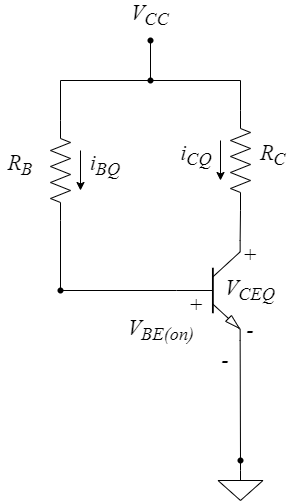

The diagram above was exported from draw.io. Its source (the exported page's mxGraphModel, read from the mxfile embedded in the PNG):
<mxGraphModel dx="1036" dy="606" grid="1" gridSize="10" guides="1" tooltips="1" connect="1" arrows="1" fold="1" page="1" pageScale="1" pageWidth="1100" pageHeight="850" math="0" shadow="0">
  <root>
    <mxCell id="0" />
    <mxCell id="1" parent="0" />
    <mxCell id="o3-VgM6LrpY7LF_ZAp02-1" value="&lt;font face=&quot;Times New Roman&quot;&gt;&lt;i&gt;V&lt;sub&gt;CEQ&lt;/sub&gt;&lt;/i&gt;&lt;/font&gt;" style="text;html=1;strokeColor=none;fillColor=none;align=center;verticalAlign=middle;whiteSpace=wrap;rounded=0;fontSize=22;fontFamily=Helvetica;fontColor=default;strokeWidth=20;movable=1;resizable=1;rotatable=1;deletable=1;editable=1;locked=0;connectable=1;" parent="1" vertex="1">
      <mxGeometry x="440.00000000000006" y="275" width="40" height="30" as="geometry" />
    </mxCell>
    <mxCell id="o3-VgM6LrpY7LF_ZAp02-2" value="" style="edgeStyle=orthogonalEdgeStyle;shape=connector;rounded=0;orthogonalLoop=1;jettySize=auto;html=1;labelBackgroundColor=default;strokeColor=default;align=center;verticalAlign=middle;fontFamily=Helvetica;fontSize=11;fontColor=default;endArrow=none;endFill=0;" parent="1" source="o3-VgM6LrpY7LF_ZAp02-3" target="o3-VgM6LrpY7LF_ZAp02-29" edge="1">
      <mxGeometry relative="1" as="geometry" />
    </mxCell>
    <mxCell id="o3-VgM6LrpY7LF_ZAp02-3" value="" style="verticalLabelPosition=bottom;shadow=0;dashed=0;align=center;html=1;verticalAlign=top;shape=mxgraph.electrical.transistors.npn_transistor_5;fontSize=22;movable=1;resizable=1;rotatable=1;deletable=1;editable=1;locked=0;connectable=1;" parent="1" vertex="1">
      <mxGeometry x="385.82" y="240" width="64" height="100" as="geometry" />
    </mxCell>
    <mxCell id="o3-VgM6LrpY7LF_ZAp02-4" value="" style="pointerEvents=1;verticalLabelPosition=bottom;shadow=0;dashed=0;align=center;html=1;verticalAlign=top;shape=mxgraph.electrical.resistors.resistor_2;rotation=90;aspect=fixed;fontSize=22;movable=1;resizable=1;rotatable=1;deletable=1;editable=1;locked=0;connectable=1;" parent="1" vertex="1">
      <mxGeometry x="400" y="150" width="100" height="20" as="geometry" />
    </mxCell>
    <mxCell id="o3-VgM6LrpY7LF_ZAp02-5" style="edgeStyle=orthogonalEdgeStyle;shape=connector;rounded=0;orthogonalLoop=1;jettySize=auto;html=1;exitX=0.5;exitY=0;exitDx=0;exitDy=0;exitPerimeter=0;labelBackgroundColor=default;strokeColor=default;align=center;verticalAlign=middle;fontFamily=Helvetica;fontSize=11;fontColor=default;endArrow=none;endFill=0;" parent="1" source="o3-VgM6LrpY7LF_ZAp02-6" target="o3-VgM6LrpY7LF_ZAp02-7" edge="1">
      <mxGeometry relative="1" as="geometry" />
    </mxCell>
    <mxCell id="o3-VgM6LrpY7LF_ZAp02-6" value="" style="pointerEvents=1;verticalLabelPosition=bottom;shadow=0;dashed=0;align=center;html=1;verticalAlign=top;shape=mxgraph.electrical.signal_sources.signal_ground;fontFamily=Helvetica;fontSize=22;fontColor=default;movable=1;resizable=1;rotatable=1;deletable=1;editable=1;locked=0;connectable=1;" parent="1" vertex="1">
      <mxGeometry x="427.5" y="470" width="45" height="30" as="geometry" />
    </mxCell>
    <mxCell id="o3-VgM6LrpY7LF_ZAp02-7" value="" style="shape=waypoint;sketch=0;size=6;pointerEvents=1;points=[];fillColor=none;resizable=1;rotatable=1;perimeter=centerPerimeter;snapToPoint=1;fontFamily=Helvetica;fontSize=22;fontColor=default;movable=1;deletable=1;editable=1;locked=0;connectable=1;" parent="1" vertex="1">
      <mxGeometry x="440" y="450" width="20" height="20" as="geometry" />
    </mxCell>
    <mxCell id="o3-VgM6LrpY7LF_ZAp02-8" style="edgeStyle=orthogonalEdgeStyle;shape=connector;rounded=0;orthogonalLoop=1;jettySize=auto;html=1;exitX=1;exitY=1;exitDx=0;exitDy=0;exitPerimeter=0;entryX=0.643;entryY=0.221;entryDx=0;entryDy=0;entryPerimeter=0;labelBackgroundColor=default;strokeColor=default;align=center;verticalAlign=middle;fontFamily=Helvetica;fontSize=22;fontColor=default;endArrow=none;endFill=0;movable=1;resizable=1;rotatable=1;deletable=1;editable=1;locked=0;connectable=1;" parent="1" source="o3-VgM6LrpY7LF_ZAp02-3" target="o3-VgM6LrpY7LF_ZAp02-7" edge="1">
      <mxGeometry relative="1" as="geometry">
        <Array as="points">
          <mxPoint x="450" y="340" />
        </Array>
      </mxGeometry>
    </mxCell>
    <mxCell id="o3-VgM6LrpY7LF_ZAp02-9" value="&lt;font face=&quot;Times New Roman&quot;&gt;&lt;i&gt;R&lt;sub&gt;C&lt;/sub&gt;&lt;/i&gt;&lt;/font&gt;" style="text;html=1;strokeColor=none;fillColor=none;align=center;verticalAlign=middle;whiteSpace=wrap;rounded=0;fontSize=22;fontFamily=Helvetica;fontColor=default;strokeWidth=20;movable=1;resizable=1;rotatable=1;deletable=1;editable=1;locked=0;connectable=1;" parent="1" vertex="1">
      <mxGeometry x="462.5" y="140" width="40" height="30" as="geometry" />
    </mxCell>
    <mxCell id="o3-VgM6LrpY7LF_ZAp02-10" value="&lt;font face=&quot;Times New Roman&quot;&gt;&lt;i&gt;R&lt;sub&gt;B&lt;/sub&gt;&lt;/i&gt;&lt;/font&gt;" style="text;html=1;strokeColor=none;fillColor=none;align=center;verticalAlign=middle;whiteSpace=wrap;rounded=0;fontSize=22;fontFamily=Helvetica;fontColor=default;strokeWidth=20;movable=1;resizable=1;rotatable=1;deletable=1;editable=1;locked=0;connectable=1;" parent="1" vertex="1">
      <mxGeometry x="210.00000000000006" y="150" width="40" height="30" as="geometry" />
    </mxCell>
    <mxCell id="o3-VgM6LrpY7LF_ZAp02-11" value="" style="endArrow=classic;html=1;rounded=0;labelBackgroundColor=default;strokeColor=default;align=center;verticalAlign=middle;fontFamily=Helvetica;fontSize=22;fontColor=default;shape=connector;movable=1;resizable=1;rotatable=1;deletable=1;editable=1;locked=0;connectable=1;" parent="1" edge="1">
      <mxGeometry width="50" height="50" relative="1" as="geometry">
        <mxPoint x="430" y="140" as="sourcePoint" />
        <mxPoint x="430" y="180" as="targetPoint" />
      </mxGeometry>
    </mxCell>
    <mxCell id="o3-VgM6LrpY7LF_ZAp02-12" value="&lt;span style=&quot;font-weight: 400;&quot;&gt;i&lt;sub&gt;CQ&lt;/sub&gt;&lt;/span&gt;" style="text;html=1;strokeColor=none;fillColor=none;align=center;verticalAlign=middle;whiteSpace=wrap;rounded=0;fontSize=22;fontFamily=Times New Roman;fontColor=default;fontStyle=3;movable=1;resizable=1;rotatable=1;deletable=1;editable=1;locked=0;connectable=1;" parent="1" vertex="1">
      <mxGeometry x="390.82" y="140" width="30" height="30" as="geometry" />
    </mxCell>
    <mxCell id="o3-VgM6LrpY7LF_ZAp02-15" value="&lt;font face=&quot;Times New Roman&quot;&gt;&lt;i&gt;V&lt;sub&gt;BE(on)&lt;/sub&gt;&lt;/i&gt;&lt;/font&gt;" style="text;html=1;strokeColor=none;fillColor=none;align=center;verticalAlign=middle;whiteSpace=wrap;rounded=0;fontSize=22;fontFamily=Helvetica;fontColor=default;strokeWidth=20;movable=1;resizable=1;rotatable=1;deletable=1;editable=1;locked=0;connectable=1;" parent="1" vertex="1">
      <mxGeometry x="350.82000000000005" y="315" width="40" height="30" as="geometry" />
    </mxCell>
    <mxCell id="o3-VgM6LrpY7LF_ZAp02-16" value="&lt;font face=&quot;Times New Roman&quot;&gt;&lt;i&gt;+&lt;/i&gt;&lt;/font&gt;" style="text;html=1;strokeColor=none;fillColor=none;align=center;verticalAlign=middle;whiteSpace=wrap;rounded=0;fontSize=22;fontFamily=Helvetica;fontColor=default;strokeWidth=20;movable=1;resizable=1;rotatable=1;deletable=1;editable=1;locked=0;connectable=1;" parent="1" vertex="1">
      <mxGeometry x="440.00000000000006" y="240" width="40" height="30" as="geometry" />
    </mxCell>
    <mxCell id="o3-VgM6LrpY7LF_ZAp02-17" value="&lt;font face=&quot;Times New Roman&quot;&gt;&lt;i&gt;-&lt;/i&gt;&lt;/font&gt;" style="text;html=1;strokeColor=none;fillColor=none;align=center;verticalAlign=middle;whiteSpace=wrap;rounded=0;fontSize=22;fontFamily=Helvetica;fontColor=default;strokeWidth=20;movable=1;resizable=1;rotatable=1;deletable=1;editable=1;locked=0;connectable=1;" parent="1" vertex="1">
      <mxGeometry x="440.00000000000006" y="315" width="40" height="30" as="geometry" />
    </mxCell>
    <mxCell id="o3-VgM6LrpY7LF_ZAp02-18" value="&lt;font face=&quot;Times New Roman&quot;&gt;&lt;i&gt;+&lt;/i&gt;&lt;/font&gt;" style="text;html=1;strokeColor=none;fillColor=none;align=center;verticalAlign=middle;whiteSpace=wrap;rounded=0;fontSize=22;fontFamily=Helvetica;fontColor=default;strokeWidth=20;movable=1;resizable=1;rotatable=1;deletable=1;editable=1;locked=0;connectable=1;" parent="1" vertex="1">
      <mxGeometry x="390.82" y="295" width="30" height="20" as="geometry" />
    </mxCell>
    <mxCell id="o3-VgM6LrpY7LF_ZAp02-19" value="&lt;font face=&quot;Times New Roman&quot;&gt;&lt;i&gt;-&lt;/i&gt;&lt;/font&gt;" style="text;html=1;strokeColor=none;fillColor=none;align=center;verticalAlign=middle;whiteSpace=wrap;rounded=0;fontSize=22;fontFamily=Helvetica;fontColor=default;strokeWidth=20;movable=1;resizable=1;rotatable=1;deletable=1;editable=1;locked=0;connectable=1;" parent="1" vertex="1">
      <mxGeometry x="419.82" y="350" width="30" height="20" as="geometry" />
    </mxCell>
    <mxCell id="o3-VgM6LrpY7LF_ZAp02-42" value="" style="edgeStyle=orthogonalEdgeStyle;rounded=0;orthogonalLoop=1;jettySize=auto;html=1;endArrow=none;endFill=0;" parent="1" source="o3-VgM6LrpY7LF_ZAp02-23" target="o3-VgM6LrpY7LF_ZAp02-41" edge="1">
      <mxGeometry relative="1" as="geometry" />
    </mxCell>
    <mxCell id="o3-VgM6LrpY7LF_ZAp02-23" value="" style="shape=waypoint;sketch=0;size=6;pointerEvents=1;points=[];fillColor=none;resizable=0;rotatable=0;perimeter=centerPerimeter;snapToPoint=1;" parent="1" vertex="1">
      <mxGeometry x="350" y="70" width="20" height="20" as="geometry" />
    </mxCell>
    <mxCell id="o3-VgM6LrpY7LF_ZAp02-24" style="edgeStyle=orthogonalEdgeStyle;rounded=0;orthogonalLoop=1;jettySize=auto;html=1;exitX=1;exitY=0;exitDx=0;exitDy=0;exitPerimeter=0;entryX=1;entryY=0.5;entryDx=0;entryDy=0;entryPerimeter=0;endArrow=none;endFill=0;" parent="1" source="o3-VgM6LrpY7LF_ZAp02-3" target="o3-VgM6LrpY7LF_ZAp02-4" edge="1">
      <mxGeometry relative="1" as="geometry" />
    </mxCell>
    <mxCell id="o3-VgM6LrpY7LF_ZAp02-25" style="edgeStyle=orthogonalEdgeStyle;rounded=0;orthogonalLoop=1;jettySize=auto;html=1;exitX=0;exitY=0.5;exitDx=0;exitDy=0;exitPerimeter=0;endArrow=none;endFill=0;" parent="1" source="o3-VgM6LrpY7LF_ZAp02-4" edge="1">
      <mxGeometry relative="1" as="geometry">
        <mxPoint x="360" y="80" as="targetPoint" />
        <Array as="points">
          <mxPoint x="450" y="80" />
        </Array>
      </mxGeometry>
    </mxCell>
    <mxCell id="o3-VgM6LrpY7LF_ZAp02-26" value="" style="edgeStyle=orthogonalEdgeStyle;shape=connector;rounded=0;orthogonalLoop=1;jettySize=auto;html=1;labelBackgroundColor=default;strokeColor=default;align=center;verticalAlign=middle;fontFamily=Helvetica;fontSize=11;fontColor=default;endArrow=none;endFill=0;" parent="1" source="o3-VgM6LrpY7LF_ZAp02-27" target="o3-VgM6LrpY7LF_ZAp02-29" edge="1">
      <mxGeometry relative="1" as="geometry" />
    </mxCell>
    <mxCell id="o3-VgM6LrpY7LF_ZAp02-27" value="" style="pointerEvents=1;verticalLabelPosition=bottom;shadow=0;dashed=0;align=center;html=1;verticalAlign=top;shape=mxgraph.electrical.resistors.resistor_2;rotation=90;aspect=fixed;fontSize=22;movable=1;resizable=1;rotatable=1;deletable=1;editable=1;locked=0;connectable=1;" parent="1" vertex="1">
      <mxGeometry x="220" y="160" width="100" height="20" as="geometry" />
    </mxCell>
    <mxCell id="o3-VgM6LrpY7LF_ZAp02-28" style="edgeStyle=orthogonalEdgeStyle;shape=connector;rounded=0;orthogonalLoop=1;jettySize=auto;html=1;exitX=0;exitY=0.5;exitDx=0;exitDy=0;exitPerimeter=0;entryX=0.217;entryY=1.041;entryDx=0;entryDy=0;entryPerimeter=0;labelBackgroundColor=default;strokeColor=default;align=center;verticalAlign=middle;fontFamily=Helvetica;fontSize=11;fontColor=default;endArrow=none;endFill=0;" parent="1" source="o3-VgM6LrpY7LF_ZAp02-27" target="o3-VgM6LrpY7LF_ZAp02-23" edge="1">
      <mxGeometry relative="1" as="geometry">
        <Array as="points">
          <mxPoint x="270" y="80" />
        </Array>
      </mxGeometry>
    </mxCell>
    <mxCell id="o3-VgM6LrpY7LF_ZAp02-29" value="" style="shape=waypoint;sketch=0;size=6;pointerEvents=1;points=[];fillColor=none;resizable=0;rotatable=0;perimeter=centerPerimeter;snapToPoint=1;fontFamily=Helvetica;fontSize=11;fontColor=default;" parent="1" vertex="1">
      <mxGeometry x="260" y="280" width="20" height="20" as="geometry" />
    </mxCell>
    <mxCell id="o3-VgM6LrpY7LF_ZAp02-38" value="&lt;span style=&quot;font-weight: 400;&quot;&gt;i&lt;sub&gt;BQ&lt;/sub&gt;&lt;/span&gt;" style="text;html=1;strokeColor=none;fillColor=none;align=center;verticalAlign=middle;whiteSpace=wrap;rounded=0;fontSize=22;fontFamily=Times New Roman;fontColor=default;fontStyle=3;movable=1;resizable=1;rotatable=1;deletable=1;editable=1;locked=0;connectable=1;" parent="1" vertex="1">
      <mxGeometry x="300" y="150" width="30" height="30" as="geometry" />
    </mxCell>
    <mxCell id="o3-VgM6LrpY7LF_ZAp02-39" value="" style="endArrow=classic;html=1;rounded=0;labelBackgroundColor=default;strokeColor=default;align=center;verticalAlign=middle;fontFamily=Helvetica;fontSize=22;fontColor=default;shape=connector;movable=1;resizable=1;rotatable=1;deletable=1;editable=1;locked=0;connectable=1;" parent="1" edge="1">
      <mxGeometry width="50" height="50" relative="1" as="geometry">
        <mxPoint x="290" y="150" as="sourcePoint" />
        <mxPoint x="290" y="190" as="targetPoint" />
      </mxGeometry>
    </mxCell>
    <mxCell id="o3-VgM6LrpY7LF_ZAp02-41" value="" style="shape=waypoint;sketch=0;size=6;pointerEvents=1;points=[];fillColor=none;resizable=0;rotatable=0;perimeter=centerPerimeter;snapToPoint=1;" parent="1" vertex="1">
      <mxGeometry x="350" y="30" width="20" height="20" as="geometry" />
    </mxCell>
    <mxCell id="o3-VgM6LrpY7LF_ZAp02-43" value="&lt;font face=&quot;Times New Roman&quot;&gt;&lt;i&gt;V&lt;sub&gt;CC&lt;br&gt;&lt;/sub&gt;&lt;/i&gt;&lt;/font&gt;" style="text;html=1;strokeColor=none;fillColor=none;align=center;verticalAlign=middle;whiteSpace=wrap;rounded=0;fontSize=22;fontFamily=Helvetica;fontColor=default;strokeWidth=20;movable=1;resizable=1;rotatable=1;deletable=1;editable=1;locked=0;connectable=1;" parent="1" vertex="1">
      <mxGeometry x="340.00000000000006" width="40" height="30" as="geometry" />
    </mxCell>
  </root>
</mxGraphModel>